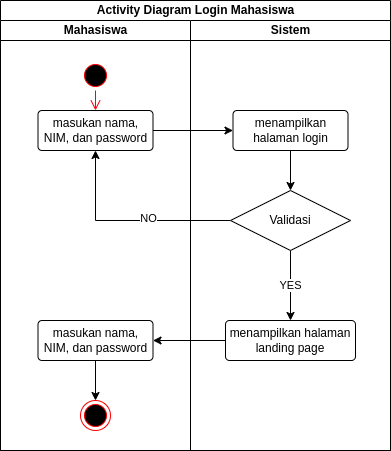

The diagram above was exported from draw.io. Its source (the exported page's mxGraphModel, read from the mxfile embedded in the PNG):
<mxGraphModel dx="1730" dy="436" grid="1" gridSize="10" guides="1" tooltips="1" connect="1" arrows="1" fold="1" page="1" pageScale="1" pageWidth="850" pageHeight="1100" math="0" shadow="0">
  <root>
    <mxCell id="0" />
    <mxCell id="1" parent="0" />
    <mxCell id="2" value="Activity Diagram Login Mahasiswa" style="swimlane;childLayout=stackLayout;resizeParent=1;resizeParentMax=0;startSize=20;html=1;" vertex="1" parent="1">
      <mxGeometry x="-100" y="1580" width="390" height="450" as="geometry" />
    </mxCell>
    <mxCell id="3" value="Mahasiswa" style="swimlane;startSize=20;html=1;" vertex="1" parent="2">
      <mxGeometry y="20" width="190" height="430" as="geometry" />
    </mxCell>
    <mxCell id="4" value="" style="ellipse;html=1;shape=startState;fillColor=#000000;strokeColor=#ff0000;" vertex="1" parent="3">
      <mxGeometry x="80" y="40" width="30" height="30" as="geometry" />
    </mxCell>
    <mxCell id="5" value="" style="edgeStyle=orthogonalEdgeStyle;html=1;verticalAlign=bottom;endArrow=open;endSize=8;strokeColor=#ff0000;rounded=0;entryX=0.5;entryY=0;entryDx=0;entryDy=0;" edge="1" parent="3" source="4" target="6">
      <mxGeometry relative="1" as="geometry">
        <mxPoint x="95" y="130" as="targetPoint" />
      </mxGeometry>
    </mxCell>
    <mxCell id="6" value="masukan nama, NIM, dan password" style="rounded=1;arcSize=10;whiteSpace=wrap;html=1;align=center;" vertex="1" parent="3">
      <mxGeometry x="37.5" y="90" width="115" height="40" as="geometry" />
    </mxCell>
    <mxCell id="7" style="edgeStyle=orthogonalEdgeStyle;rounded=0;orthogonalLoop=1;jettySize=auto;html=1;exitX=0.5;exitY=1;exitDx=0;exitDy=0;entryX=0.5;entryY=0;entryDx=0;entryDy=0;" edge="1" parent="3" source="8" target="9">
      <mxGeometry relative="1" as="geometry" />
    </mxCell>
    <mxCell id="8" value="masukan nama, NIM, dan password" style="rounded=1;arcSize=10;whiteSpace=wrap;html=1;align=center;" vertex="1" parent="3">
      <mxGeometry x="37.5" y="300" width="115" height="40" as="geometry" />
    </mxCell>
    <mxCell id="9" value="" style="ellipse;html=1;shape=endState;fillColor=#000000;strokeColor=#ff0000;" vertex="1" parent="3">
      <mxGeometry x="80" y="380" width="30" height="30" as="geometry" />
    </mxCell>
    <mxCell id="10" style="edgeStyle=orthogonalEdgeStyle;rounded=0;orthogonalLoop=1;jettySize=auto;html=1;exitX=1;exitY=0.5;exitDx=0;exitDy=0;entryX=0;entryY=0.5;entryDx=0;entryDy=0;" edge="1" parent="2" source="6" target="16">
      <mxGeometry relative="1" as="geometry" />
    </mxCell>
    <mxCell id="11" style="edgeStyle=orthogonalEdgeStyle;rounded=0;orthogonalLoop=1;jettySize=auto;html=1;exitX=0;exitY=0.5;exitDx=0;exitDy=0;entryX=0.5;entryY=1;entryDx=0;entryDy=0;" edge="1" parent="2" source="18" target="6">
      <mxGeometry relative="1" as="geometry" />
    </mxCell>
    <mxCell id="12" value="NO" style="edgeLabel;html=1;align=center;verticalAlign=middle;resizable=0;points=[];" vertex="1" connectable="0" parent="11">
      <mxGeometry x="-0.1902" y="-3" relative="1" as="geometry">
        <mxPoint as="offset" />
      </mxGeometry>
    </mxCell>
    <mxCell id="13" style="edgeStyle=orthogonalEdgeStyle;rounded=0;orthogonalLoop=1;jettySize=auto;html=1;exitX=0;exitY=0.5;exitDx=0;exitDy=0;entryX=1;entryY=0.5;entryDx=0;entryDy=0;" edge="1" parent="2" source="19" target="8">
      <mxGeometry relative="1" as="geometry" />
    </mxCell>
    <mxCell id="14" value="Sistem" style="swimlane;startSize=20;html=1;" vertex="1" parent="2">
      <mxGeometry x="190" y="20" width="200" height="430" as="geometry" />
    </mxCell>
    <mxCell id="15" style="edgeStyle=orthogonalEdgeStyle;rounded=0;orthogonalLoop=1;jettySize=auto;html=1;exitX=0.5;exitY=1;exitDx=0;exitDy=0;entryX=0.5;entryY=0;entryDx=0;entryDy=0;" edge="1" parent="14" source="16" target="18">
      <mxGeometry relative="1" as="geometry" />
    </mxCell>
    <mxCell id="16" value="menampilkan halaman login" style="rounded=1;arcSize=10;whiteSpace=wrap;html=1;align=center;" vertex="1" parent="14">
      <mxGeometry x="42.5" y="90" width="115" height="40" as="geometry" />
    </mxCell>
    <mxCell id="17" value="YES" style="edgeStyle=orthogonalEdgeStyle;rounded=0;orthogonalLoop=1;jettySize=auto;html=1;exitX=0.5;exitY=1;exitDx=0;exitDy=0;entryX=0.5;entryY=0;entryDx=0;entryDy=0;" edge="1" parent="14" source="18" target="19">
      <mxGeometry relative="1" as="geometry" />
    </mxCell>
    <mxCell id="18" value="Validasi" style="shape=rhombus;perimeter=rhombusPerimeter;whiteSpace=wrap;html=1;align=center;" vertex="1" parent="14">
      <mxGeometry x="40" y="170" width="120" height="60" as="geometry" />
    </mxCell>
    <mxCell id="19" value="menampilkan halaman landing page" style="rounded=1;arcSize=10;whiteSpace=wrap;html=1;align=center;" vertex="1" parent="14">
      <mxGeometry x="35" y="300" width="130" height="40" as="geometry" />
    </mxCell>
  </root>
</mxGraphModel>